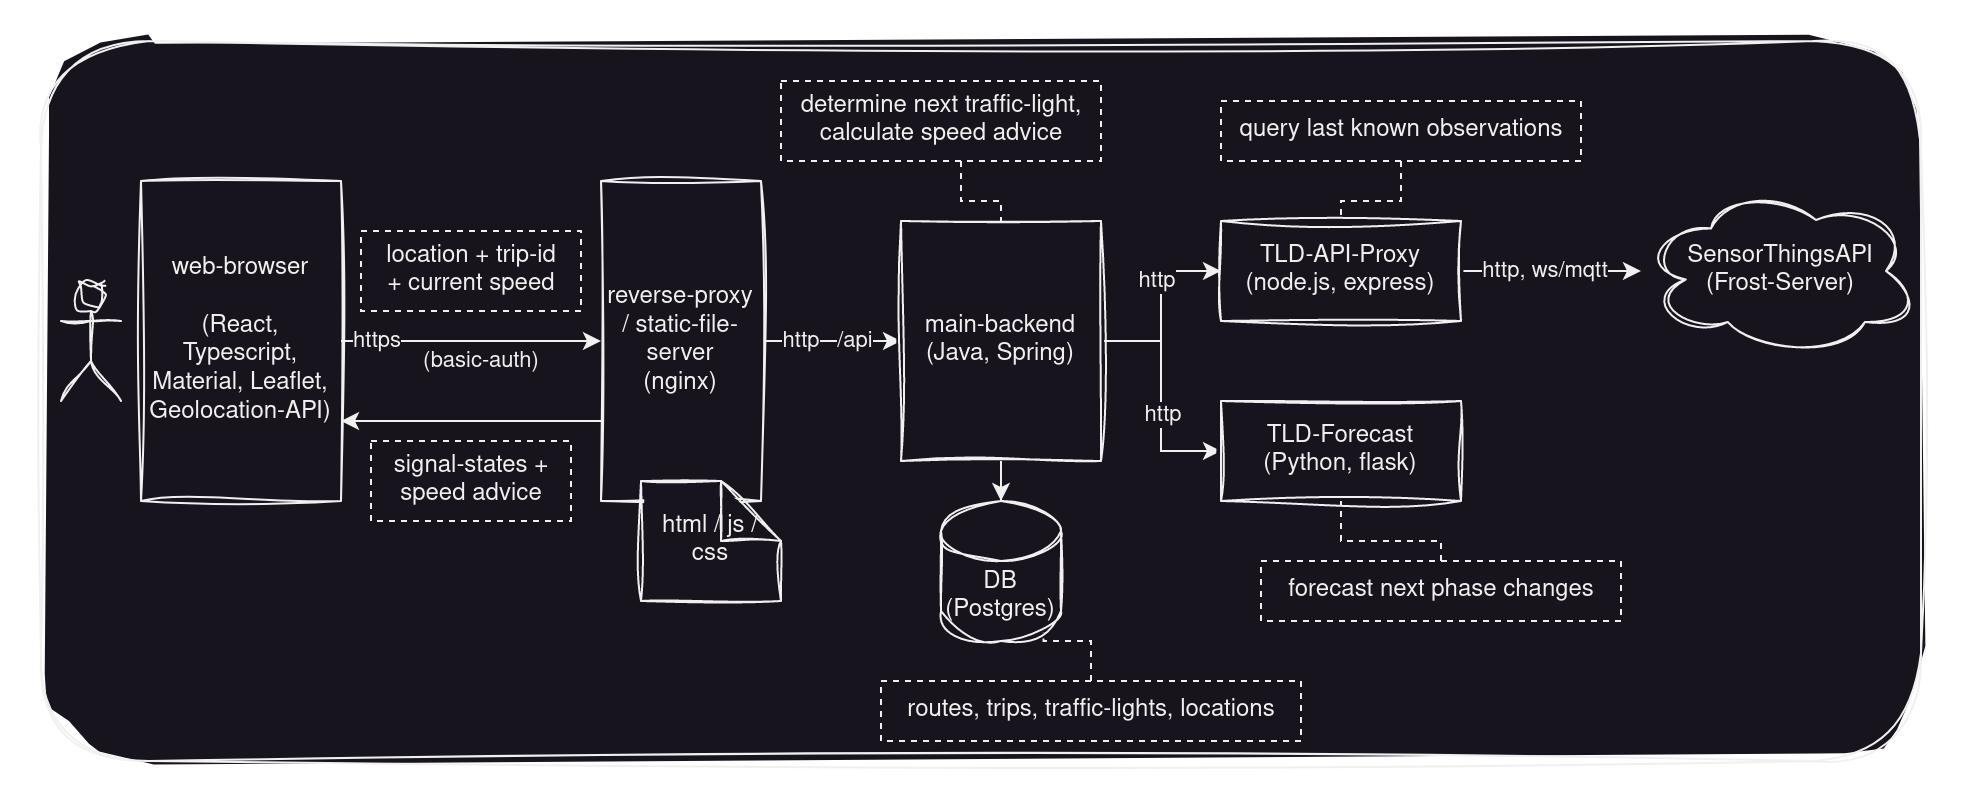

The diagram above was exported from draw.io. Its source (the exported page's mxGraphModel, read from the mxfile embedded in the PNG):
<mxGraphModel dx="1430" dy="797" grid="1" gridSize="10" guides="1" tooltips="1" connect="1" arrows="1" fold="1" page="1" pageScale="1" pageWidth="850" pageHeight="1100" math="0" shadow="0">
  <root>
    <mxCell id="0" />
    <mxCell id="1" parent="0" />
    <mxCell id="2" value="" style="rounded=1;whiteSpace=wrap;html=1;sketch=1;curveFitting=1;jiggle=2;" vertex="1" parent="1">
      <mxGeometry x="100" y="10" width="940" height="360" as="geometry" />
    </mxCell>
    <mxCell id="3" value="" style="shape=umlActor;verticalLabelPosition=bottom;verticalAlign=top;html=1;outlineConnect=0;sketch=1;curveFitting=1;jiggle=2;" vertex="1" parent="1">
      <mxGeometry x="110" y="130" width="30" height="60" as="geometry" />
    </mxCell>
    <mxCell id="4" value="web-browser&lt;br&gt;&lt;br&gt;(React, Typescript, Material, Leaflet, Geolocation-API)" style="rounded=0;whiteSpace=wrap;html=1;sketch=1;curveFitting=1;jiggle=2;" vertex="1" parent="1">
      <mxGeometry x="150" y="80" width="100" height="160" as="geometry" />
    </mxCell>
    <mxCell id="5" style="edgeStyle=orthogonalEdgeStyle;rounded=0;orthogonalLoop=1;jettySize=auto;html=1;entryX=0;entryY=0.5;entryDx=0;entryDy=0;" edge="1" source="8" target="15" parent="1">
      <mxGeometry relative="1" as="geometry" />
    </mxCell>
    <mxCell id="6" value="http" style="edgeLabel;html=1;align=center;verticalAlign=middle;resizable=0;points=[];" vertex="1" connectable="0" parent="5">
      <mxGeometry x="0.0739" relative="1" as="geometry">
        <mxPoint x="-18" as="offset" />
      </mxGeometry>
    </mxCell>
    <mxCell id="7" value="/api" style="edgeLabel;html=1;align=center;verticalAlign=middle;resizable=0;points=[];" vertex="1" connectable="0" parent="5">
      <mxGeometry x="0.33" y="-2" relative="1" as="geometry">
        <mxPoint y="-2" as="offset" />
      </mxGeometry>
    </mxCell>
    <mxCell id="8" value="reverse-proxy / static-file-server&lt;br&gt;(nginx)" style="rounded=0;whiteSpace=wrap;html=1;sketch=1;curveFitting=1;jiggle=2;" vertex="1" parent="1">
      <mxGeometry x="380" y="80" width="80" height="160" as="geometry" />
    </mxCell>
    <mxCell id="9" value="html / js / css" style="shape=note;whiteSpace=wrap;html=1;backgroundOutline=1;darkOpacity=0.05;sketch=1;curveFitting=1;jiggle=2;" vertex="1" parent="1">
      <mxGeometry x="400" y="230" width="70" height="60" as="geometry" />
    </mxCell>
    <mxCell id="10" style="edgeStyle=orthogonalEdgeStyle;rounded=0;orthogonalLoop=1;jettySize=auto;html=1;entryX=0;entryY=0.5;entryDx=0;entryDy=0;" edge="1" source="15" target="22" parent="1">
      <mxGeometry relative="1" as="geometry" />
    </mxCell>
    <mxCell id="11" value="http" style="edgeLabel;html=1;align=center;verticalAlign=middle;resizable=0;points=[];" vertex="1" connectable="0" parent="10">
      <mxGeometry x="0.2825" y="2" relative="1" as="geometry">
        <mxPoint as="offset" />
      </mxGeometry>
    </mxCell>
    <mxCell id="12" style="edgeStyle=orthogonalEdgeStyle;rounded=0;orthogonalLoop=1;jettySize=auto;html=1;entryX=0;entryY=0.5;entryDx=0;entryDy=0;" edge="1" source="15" target="23" parent="1">
      <mxGeometry relative="1" as="geometry" />
    </mxCell>
    <mxCell id="13" value="http" style="edgeLabel;html=1;align=center;verticalAlign=middle;resizable=0;points=[];" vertex="1" connectable="0" parent="12">
      <mxGeometry x="0.1477" y="1" relative="1" as="geometry">
        <mxPoint as="offset" />
      </mxGeometry>
    </mxCell>
    <mxCell id="14" style="edgeStyle=orthogonalEdgeStyle;rounded=0;orthogonalLoop=1;jettySize=auto;html=1;entryX=0.5;entryY=0;entryDx=0;entryDy=0;entryPerimeter=0;" edge="1" source="15" target="19" parent="1">
      <mxGeometry relative="1" as="geometry" />
    </mxCell>
    <mxCell id="15" value="main-backend&lt;br&gt;(Java, Spring)" style="rounded=0;whiteSpace=wrap;html=1;sketch=1;curveFitting=1;jiggle=2;" vertex="1" parent="1">
      <mxGeometry x="530" y="100" width="100" height="120" as="geometry" />
    </mxCell>
    <mxCell id="16" value="" style="endArrow=classic;html=1;rounded=0;exitX=1;exitY=0.5;exitDx=0;exitDy=0;entryX=0;entryY=0.5;entryDx=0;entryDy=0;" edge="1" source="4" target="8" parent="1">
      <mxGeometry width="50" height="50" relative="1" as="geometry">
        <mxPoint x="280" y="170" as="sourcePoint" />
        <mxPoint x="360" y="170" as="targetPoint" />
      </mxGeometry>
    </mxCell>
    <mxCell id="17" value="(basic-auth)" style="edgeLabel;html=1;align=center;verticalAlign=middle;resizable=0;points=[];" vertex="1" connectable="0" parent="16">
      <mxGeometry x="-0.3707" relative="1" as="geometry">
        <mxPoint x="29" y="10" as="offset" />
      </mxGeometry>
    </mxCell>
    <mxCell id="18" value="https" style="edgeLabel;html=1;align=center;verticalAlign=middle;resizable=0;points=[];" vertex="1" connectable="0" parent="16">
      <mxGeometry x="-0.7347" relative="1" as="geometry">
        <mxPoint as="offset" />
      </mxGeometry>
    </mxCell>
    <mxCell id="19" value="DB&lt;br&gt;(Postgres)" style="shape=cylinder3;whiteSpace=wrap;html=1;boundedLbl=1;backgroundOutline=1;size=15;sketch=1;curveFitting=1;jiggle=2;" vertex="1" parent="1">
      <mxGeometry x="550" y="240" width="60" height="70" as="geometry" />
    </mxCell>
    <mxCell id="20" value="" style="edgeStyle=orthogonalEdgeStyle;rounded=0;orthogonalLoop=1;jettySize=auto;html=1;startArrow=none;startFill=0;" edge="1" source="22" target="24" parent="1">
      <mxGeometry relative="1" as="geometry" />
    </mxCell>
    <mxCell id="21" value="http, ws/mqtt " style="edgeLabel;html=1;align=center;verticalAlign=middle;resizable=0;points=[];" vertex="1" connectable="0" parent="20">
      <mxGeometry x="-0.2644" y="2" relative="1" as="geometry">
        <mxPoint x="9" y="2" as="offset" />
      </mxGeometry>
    </mxCell>
    <mxCell id="22" value="TLD-API-Proxy&lt;br&gt;(node.js, express)" style="rounded=0;whiteSpace=wrap;html=1;sketch=1;curveFitting=1;jiggle=2;" vertex="1" parent="1">
      <mxGeometry x="690" y="100" width="120" height="50" as="geometry" />
    </mxCell>
    <mxCell id="23" value="TLD-Forecast&lt;br&gt;(Python, flask)" style="rounded=0;whiteSpace=wrap;html=1;sketch=1;curveFitting=1;jiggle=2;" vertex="1" parent="1">
      <mxGeometry x="690" y="190" width="120" height="50" as="geometry" />
    </mxCell>
    <mxCell id="24" value="SensorThingsAPI&lt;br&gt;(Frost-Server)" style="ellipse;shape=cloud;whiteSpace=wrap;html=1;sketch=1;curveFitting=1;jiggle=2;" vertex="1" parent="1">
      <mxGeometry x="900" y="82.5" width="140" height="85" as="geometry" />
    </mxCell>
    <mxCell id="25" value="location + trip-id&lt;br&gt;+ current speed" style="text;html=1;align=center;verticalAlign=middle;resizable=0;points=[];autosize=1;strokeColor=default;fillColor=none;dashed=1;" vertex="1" parent="1">
      <mxGeometry x="260" y="105" width="110" height="40" as="geometry" />
    </mxCell>
    <mxCell id="26" style="edgeStyle=orthogonalEdgeStyle;rounded=0;orthogonalLoop=1;jettySize=auto;html=1;entryX=0.5;entryY=0;entryDx=0;entryDy=0;endArrow=none;endFill=0;dashed=1;" edge="1" source="27" target="15" parent="1">
      <mxGeometry relative="1" as="geometry">
        <Array as="points">
          <mxPoint x="560" y="90" />
          <mxPoint x="580" y="90" />
        </Array>
      </mxGeometry>
    </mxCell>
    <mxCell id="27" value="determine next traffic-light,&lt;br&gt;calculate speed advice" style="text;html=1;align=center;verticalAlign=middle;resizable=0;points=[];autosize=1;strokeColor=default;fillColor=none;dashed=1;" vertex="1" parent="1">
      <mxGeometry x="470" y="30" width="160" height="40" as="geometry" />
    </mxCell>
    <mxCell id="28" style="edgeStyle=orthogonalEdgeStyle;rounded=0;orthogonalLoop=1;jettySize=auto;html=1;entryX=0.5;entryY=0;entryDx=0;entryDy=0;endArrow=none;endFill=0;dashed=1;" edge="1" source="29" target="22" parent="1">
      <mxGeometry relative="1" as="geometry" />
    </mxCell>
    <mxCell id="29" value="query last known observations" style="text;html=1;align=center;verticalAlign=middle;resizable=0;points=[];autosize=1;strokeColor=default;fillColor=none;dashed=1;" vertex="1" parent="1">
      <mxGeometry x="690" y="40" width="180" height="30" as="geometry" />
    </mxCell>
    <mxCell id="30" value="" style="endArrow=classic;html=1;rounded=0;entryX=1;entryY=0.75;entryDx=0;entryDy=0;exitX=0;exitY=0.75;exitDx=0;exitDy=0;" edge="1" source="8" target="4" parent="1">
      <mxGeometry width="50" height="50" relative="1" as="geometry">
        <mxPoint x="550" y="410" as="sourcePoint" />
        <mxPoint x="600" y="360" as="targetPoint" />
      </mxGeometry>
    </mxCell>
    <mxCell id="31" style="edgeStyle=orthogonalEdgeStyle;rounded=0;orthogonalLoop=1;jettySize=auto;html=1;entryX=0.5;entryY=1;entryDx=0;entryDy=0;endArrow=none;endFill=0;dashed=1;" edge="1" source="32" target="23" parent="1">
      <mxGeometry relative="1" as="geometry">
        <Array as="points">
          <mxPoint x="800" y="260" />
          <mxPoint x="750" y="260" />
        </Array>
      </mxGeometry>
    </mxCell>
    <mxCell id="32" value="forecast next phase changes" style="text;html=1;align=center;verticalAlign=middle;resizable=0;points=[];autosize=1;strokeColor=default;fillColor=none;dashed=1;" vertex="1" parent="1">
      <mxGeometry x="710" y="270" width="180" height="30" as="geometry" />
    </mxCell>
    <mxCell id="33" value="signal-states +&lt;br&gt;speed advice" style="text;html=1;align=center;verticalAlign=middle;resizable=0;points=[];autosize=1;strokeColor=default;fillColor=none;dashed=1;" vertex="1" parent="1">
      <mxGeometry x="265" y="210" width="100" height="40" as="geometry" />
    </mxCell>
    <mxCell id="34" style="edgeStyle=orthogonalEdgeStyle;rounded=0;orthogonalLoop=1;jettySize=auto;html=1;entryX=0.855;entryY=1;entryDx=0;entryDy=-4.35;entryPerimeter=0;endArrow=none;endFill=0;dashed=1;" edge="1" source="35" target="19" parent="1">
      <mxGeometry relative="1" as="geometry" />
    </mxCell>
    <mxCell id="35" value="routes, trips, traffic-lights, locations" style="text;html=1;align=center;verticalAlign=middle;resizable=0;points=[];autosize=1;strokeColor=default;fillColor=none;dashed=1;" vertex="1" parent="1">
      <mxGeometry x="520" y="330" width="210" height="30" as="geometry" />
    </mxCell>
  </root>
</mxGraphModel>